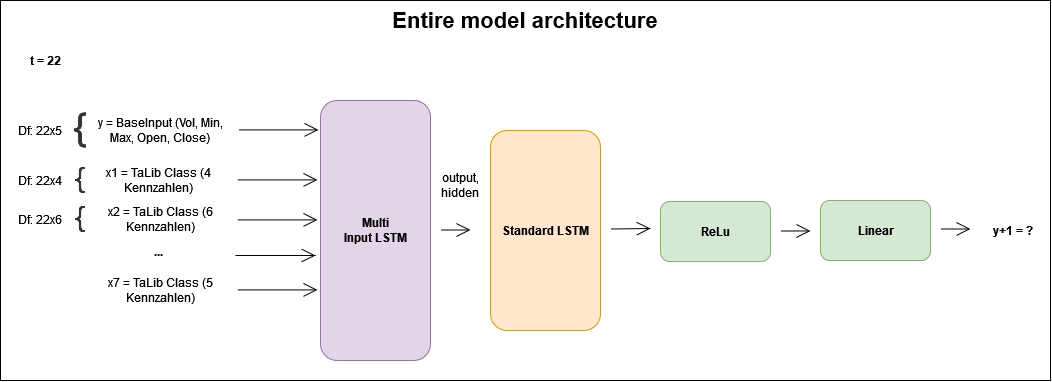

The diagram above was exported from draw.io. Its source (the exported page's mxGraphModel, read from the mxfile embedded in the PNG):
<mxGraphModel dx="1221" dy="615" grid="1" gridSize="10" guides="1" tooltips="1" connect="1" arrows="1" fold="1" page="1" pageScale="1" pageWidth="827" pageHeight="1169" math="0" shadow="0">
  <root>
    <mxCell id="0" />
    <mxCell id="1" parent="0" />
    <mxCell id="pzy5YQkOqAeIpuQ41GBF-1" value="&lt;div&gt;&lt;b&gt;Multi &lt;br&gt;&lt;/b&gt;&lt;/div&gt;&lt;div&gt;&lt;b&gt;Input LSTM&lt;/b&gt;&lt;/div&gt;" style="html=1;rounded=1;labelBackgroundColor=#E1D5E7;fillColor=#e1d5e7;strokeColor=#9673a6;" parent="1" vertex="1">
      <mxGeometry x="330" y="130" width="110" height="260" as="geometry" />
    </mxCell>
    <mxCell id="pzy5YQkOqAeIpuQ41GBF-2" value="&lt;b&gt;Standard LSTM&lt;/b&gt;" style="html=1;rounded=1;fillColor=#ffe6cc;strokeColor=#d79b00;" parent="1" vertex="1">
      <mxGeometry x="500" y="160" width="110" height="200" as="geometry" />
    </mxCell>
    <mxCell id="pzy5YQkOqAeIpuQ41GBF-3" value="&lt;b&gt;ReLu&lt;/b&gt;" style="html=1;rounded=1;fillColor=#d5e8d4;strokeColor=#82b366;" parent="1" vertex="1">
      <mxGeometry x="670" y="231" width="110" height="60" as="geometry" />
    </mxCell>
    <mxCell id="pzy5YQkOqAeIpuQ41GBF-4" value="&lt;b&gt;Linear&lt;/b&gt;" style="html=1;rounded=1;fillColor=#d5e8d4;strokeColor=#82b366;" parent="1" vertex="1">
      <mxGeometry x="830" y="230" width="110" height="60" as="geometry" />
    </mxCell>
    <mxCell id="pzy5YQkOqAeIpuQ41GBF-5" value="" style="endArrow=open;endFill=1;endSize=12;html=1;rounded=0;" parent="1" edge="1">
      <mxGeometry width="160" relative="1" as="geometry">
        <mxPoint x="450" y="259.5" as="sourcePoint" />
        <mxPoint x="480" y="259.5" as="targetPoint" />
      </mxGeometry>
    </mxCell>
    <mxCell id="pzy5YQkOqAeIpuQ41GBF-6" value="" style="endArrow=open;endFill=1;endSize=12;html=1;rounded=0;" parent="1" edge="1">
      <mxGeometry width="160" relative="1" as="geometry">
        <mxPoint x="620" y="258.5" as="sourcePoint" />
        <mxPoint x="660" y="258" as="targetPoint" />
      </mxGeometry>
    </mxCell>
    <mxCell id="pzy5YQkOqAeIpuQ41GBF-7" value="" style="endArrow=open;endFill=1;endSize=12;html=1;rounded=0;" parent="1" edge="1">
      <mxGeometry width="160" relative="1" as="geometry">
        <mxPoint x="790" y="260.5" as="sourcePoint" />
        <mxPoint x="820" y="260.5" as="targetPoint" />
      </mxGeometry>
    </mxCell>
    <mxCell id="pzy5YQkOqAeIpuQ41GBF-9" value="y = BaseInput (Vol, Min, Max, Open, Close)" style="text;html=1;strokeColor=none;fillColor=none;align=center;verticalAlign=middle;whiteSpace=wrap;rounded=0;" parent="1" vertex="1">
      <mxGeometry x="100" y="120" width="140" height="80" as="geometry" />
    </mxCell>
    <mxCell id="pzy5YQkOqAeIpuQ41GBF-12" value="&lt;div&gt;output,&lt;/div&gt;&lt;div&gt;hidden&lt;br&gt;&lt;/div&gt;" style="text;html=1;strokeColor=none;fillColor=none;align=center;verticalAlign=middle;whiteSpace=wrap;rounded=0;" parent="1" vertex="1">
      <mxGeometry x="450" y="200" width="40" height="30" as="geometry" />
    </mxCell>
    <mxCell id="pzy5YQkOqAeIpuQ41GBF-15" value="" style="endArrow=open;endFill=1;endSize=12;html=1;rounded=0;" parent="1" edge="1">
      <mxGeometry width="160" relative="1" as="geometry">
        <mxPoint x="247" y="209.41" as="sourcePoint" />
        <mxPoint x="327" y="209.41" as="targetPoint" />
      </mxGeometry>
    </mxCell>
    <mxCell id="P4DW-UIDajEfH5c_bth8-1" value="t = 22" style="text;html=1;strokeColor=none;fillColor=none;align=center;verticalAlign=middle;whiteSpace=wrap;rounded=0;fontStyle=1" parent="1" vertex="1">
      <mxGeometry x="20" y="80" width="70" height="20" as="geometry" />
    </mxCell>
    <mxCell id="P4DW-UIDajEfH5c_bth8-2" value="" style="endArrow=open;endFill=1;endSize=12;html=1;rounded=0;" parent="1" edge="1">
      <mxGeometry width="160" relative="1" as="geometry">
        <mxPoint x="950" y="258.49999999999994" as="sourcePoint" />
        <mxPoint x="980" y="258.49999999999994" as="targetPoint" />
      </mxGeometry>
    </mxCell>
    <mxCell id="P4DW-UIDajEfH5c_bth8-3" value="y+1 = ?" style="text;html=1;strokeColor=none;fillColor=none;align=center;verticalAlign=middle;whiteSpace=wrap;rounded=0;fontStyle=1" parent="1" vertex="1">
      <mxGeometry x="990" y="244.5" width="65" height="31" as="geometry" />
    </mxCell>
    <mxCell id="P4DW-UIDajEfH5c_bth8-6" value="" style="endArrow=open;endFill=1;endSize=12;html=1;rounded=0;" parent="1" edge="1">
      <mxGeometry width="160" relative="1" as="geometry">
        <mxPoint x="248" y="159.41000000000003" as="sourcePoint" />
        <mxPoint x="328" y="159.41000000000003" as="targetPoint" />
      </mxGeometry>
    </mxCell>
    <mxCell id="P4DW-UIDajEfH5c_bth8-10" value="" style="endArrow=open;endFill=1;endSize=12;html=1;rounded=0;" parent="1" edge="1">
      <mxGeometry width="160" relative="1" as="geometry">
        <mxPoint x="247" y="249.40999999999985" as="sourcePoint" />
        <mxPoint x="327" y="249.40999999999985" as="targetPoint" />
      </mxGeometry>
    </mxCell>
    <mxCell id="P4DW-UIDajEfH5c_bth8-12" value="" style="endArrow=open;endFill=1;endSize=12;html=1;rounded=0;" parent="1" edge="1">
      <mxGeometry width="160" relative="1" as="geometry">
        <mxPoint x="247" y="319.40999999999985" as="sourcePoint" />
        <mxPoint x="327" y="319.40999999999985" as="targetPoint" />
      </mxGeometry>
    </mxCell>
    <mxCell id="P4DW-UIDajEfH5c_bth8-23" value="x1 = TaLib Class (4 Kennzahlen) " style="text;html=1;strokeColor=none;fillColor=none;align=center;verticalAlign=middle;whiteSpace=wrap;rounded=0;" parent="1" vertex="1">
      <mxGeometry x="100" y="200" width="137" height="20" as="geometry" />
    </mxCell>
    <mxCell id="P4DW-UIDajEfH5c_bth8-32" value="" style="endArrow=open;endFill=1;endSize=12;html=1;rounded=0;" parent="1" edge="1">
      <mxGeometry width="160" relative="1" as="geometry">
        <mxPoint x="245" y="284.99999999999983" as="sourcePoint" />
        <mxPoint x="325" y="284.99999999999983" as="targetPoint" />
      </mxGeometry>
    </mxCell>
    <mxCell id="P4DW-UIDajEfH5c_bth8-33" value="..." style="text;html=1;strokeColor=none;fillColor=none;align=center;verticalAlign=middle;whiteSpace=wrap;rounded=0;fontStyle=1" parent="1" vertex="1">
      <mxGeometry x="100" y="271" width="137" height="20" as="geometry" />
    </mxCell>
    <mxCell id="P4DW-UIDajEfH5c_bth8-35" value="" style="shape=image;html=1;verticalAlign=top;verticalLabelPosition=bottom;labelBackgroundColor=#ffffff;imageAspect=0;aspect=fixed;image=https://cdn4.iconfinder.com/data/icons/developer-set-3/128/sc1-128.png;rounded=1;" parent="1" vertex="1">
      <mxGeometry x="70" y="140" width="40" height="40" as="geometry" />
    </mxCell>
    <mxCell id="P4DW-UIDajEfH5c_bth8-36" value="" style="shape=image;html=1;verticalAlign=top;verticalLabelPosition=bottom;labelBackgroundColor=#ffffff;imageAspect=0;aspect=fixed;image=https://cdn4.iconfinder.com/data/icons/developer-set-3/128/sc1-128.png;rounded=1;" parent="1" vertex="1">
      <mxGeometry x="75" y="195" width="30" height="30" as="geometry" />
    </mxCell>
    <mxCell id="P4DW-UIDajEfH5c_bth8-37" value="Df: 22x5" style="text;html=1;strokeColor=none;fillColor=none;align=center;verticalAlign=middle;whiteSpace=wrap;rounded=0;" parent="1" vertex="1">
      <mxGeometry x="20" y="145" width="60" height="30" as="geometry" />
    </mxCell>
    <mxCell id="P4DW-UIDajEfH5c_bth8-38" value="Df: 22x4" style="text;html=1;strokeColor=none;fillColor=none;align=center;verticalAlign=middle;whiteSpace=wrap;rounded=0;" parent="1" vertex="1">
      <mxGeometry x="20" y="195" width="60" height="30" as="geometry" />
    </mxCell>
    <mxCell id="P4DW-UIDajEfH5c_bth8-40" value="x2 = TaLib Class (6 Kennzahlen) " style="text;html=1;strokeColor=none;fillColor=none;align=center;verticalAlign=middle;whiteSpace=wrap;rounded=0;" parent="1" vertex="1">
      <mxGeometry x="102" y="239" width="137" height="20" as="geometry" />
    </mxCell>
    <mxCell id="P4DW-UIDajEfH5c_bth8-42" value="x7 = TaLib Class (5 Kennzahlen) " style="text;html=1;strokeColor=none;fillColor=none;align=center;verticalAlign=middle;whiteSpace=wrap;rounded=0;" parent="1" vertex="1">
      <mxGeometry x="102" y="310" width="137" height="20" as="geometry" />
    </mxCell>
    <mxCell id="P4DW-UIDajEfH5c_bth8-44" value="Entire model architecture" style="text;html=1;strokeColor=none;fillColor=none;align=center;verticalAlign=middle;whiteSpace=wrap;rounded=0;fontSize=22;fontStyle=1" parent="1" vertex="1">
      <mxGeometry x="376.88" y="40" width="316.25" height="20" as="geometry" />
    </mxCell>
    <mxCell id="z66mtCKo-LFUX0L-QxZr-1" value="Df: 22x6" style="text;html=1;strokeColor=none;fillColor=none;align=center;verticalAlign=middle;whiteSpace=wrap;rounded=0;" parent="1" vertex="1">
      <mxGeometry x="20" y="234" width="60" height="30" as="geometry" />
    </mxCell>
    <mxCell id="z66mtCKo-LFUX0L-QxZr-2" value="" style="shape=image;html=1;verticalAlign=top;verticalLabelPosition=bottom;labelBackgroundColor=#ffffff;imageAspect=0;aspect=fixed;image=https://cdn4.iconfinder.com/data/icons/developer-set-3/128/sc1-128.png;rounded=1;" parent="1" vertex="1">
      <mxGeometry x="75" y="234" width="30" height="30" as="geometry" />
    </mxCell>
    <mxCell id="z66mtCKo-LFUX0L-QxZr-3" value="" style="rounded=0;whiteSpace=wrap;html=1;fillColor=none;" parent="1" vertex="1">
      <mxGeometry x="10" y="30" width="1050" height="380" as="geometry" />
    </mxCell>
  </root>
</mxGraphModel>